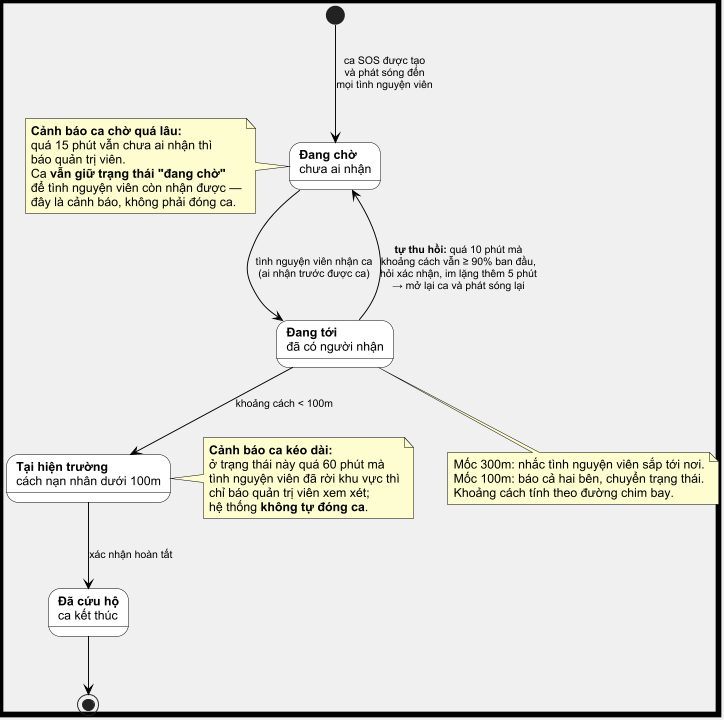

The diagram above was rendered by PlantUML. Its source (embedded in the PNG):
@startuml Hinh4_4_VongDoiDieuPhoi

scale 0.95
skinparam shadowing false
skinparam backgroundColor #f0f0f0
skinparam defaultFontName Arial
skinparam defaultFontSize 13

skinparam state {
  BorderColor black
  BackgroundColor White
  FontColor black
  FontSize 13
  StartColor Black
  EndColor Black
}
skinparam ArrowColor black
skinparam ArrowFontColor black
skinparam ArrowFontSize 11
skinparam NoteBackgroundColor #fdfdd0
skinparam NoteBorderColor black

skinparam DiagramBorderColor black
skinparam DiagramBorderThickness 6

[*] --> Cho : ca SOS được tạo\nvà phát sóng đến\nmọi tình nguyện viên

state "**Đang chờ**\nchưa ai nhận" as Cho
state "**Đang tới**\nđã có người nhận" as DangToi
state "**Tại hiện trường**\ncách nạn nhân dưới 100m" as HienTruong
state "**Đã cứu hộ**\nca kết thúc" as Xong

Cho --> DangToi : tình nguyện viên nhận ca\n(ai nhận trước được ca)
DangToi --> HienTruong : khoảng cách < 100m
HienTruong --> Xong : xác nhận hoàn tất

DangToi --> Cho : **tự thu hồi:** quá 10 phút mà\nkhoảng cách vẫn ≥ 90% ban đầu,\nhỏi xác nhận, im lặng thêm 5 phút\n→ mở lại ca và phát sóng lại

note left of Cho
  <b>Cảnh báo ca chờ quá lâu:</b>
  quá 15 phút vẫn chưa ai nhận thì
  báo quản trị viên.
  Ca <b>vẫn giữ trạng thái "đang chờ"</b>
  để tình nguyện viên còn nhận được —
  đây là cảnh báo, không phải đóng ca.
end note

note right of HienTruong
  <b>Cảnh báo ca kéo dài:</b>
  ở trạng thái này quá 60 phút mà
  tình nguyện viên đã rời khu vực thì
  chỉ báo quản trị viên xem xét;
  hệ thống <b>không tự đóng ca</b>.
end note

note bottom of DangToi
  Mốc 300m: nhắc tình nguyện viên sắp tới nơi.
  Mốc 100m: báo cả hai bên, chuyển trạng thái.
  Khoảng cách tính theo đường chim bay.
end note

Xong --> [*]

@enduml